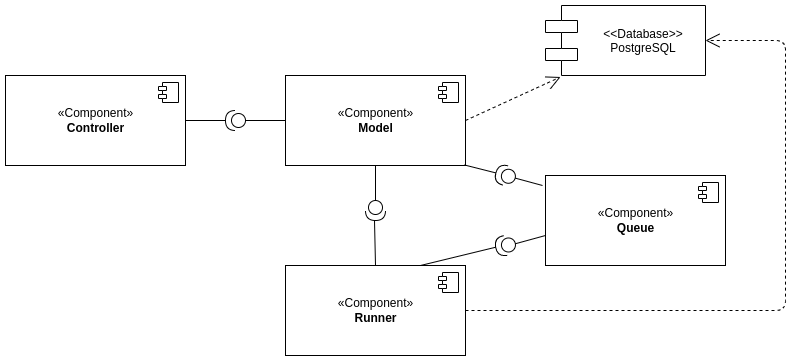

The diagram above was exported from draw.io. Its source (the exported page's mxGraphModel, read from the mxfile embedded in the PNG):
<mxGraphModel dx="1350" dy="878" grid="1" gridSize="10" guides="1" tooltips="1" connect="1" arrows="1" fold="1" page="1" pageScale="1" pageWidth="827" pageHeight="1169" math="0" shadow="0">
  <root>
    <mxCell id="0" />
    <mxCell id="1" parent="0" />
    <mxCell id="dxWAAxCmgA5dK7Ky4blc-3" value="«Component»&lt;br&gt;&lt;b&gt;Controller&lt;/b&gt;" style="html=1;" parent="1" vertex="1">
      <mxGeometry x="20" y="130" width="180" height="90" as="geometry" />
    </mxCell>
    <mxCell id="dxWAAxCmgA5dK7Ky4blc-4" value="" style="shape=component;jettyWidth=8;jettyHeight=4;" parent="dxWAAxCmgA5dK7Ky4blc-3" vertex="1">
      <mxGeometry x="1" width="20" height="20" relative="1" as="geometry">
        <mxPoint x="-27" y="7" as="offset" />
      </mxGeometry>
    </mxCell>
    <mxCell id="dxWAAxCmgA5dK7Ky4blc-5" value="«Component»&lt;br&gt;&lt;b&gt;Model&lt;/b&gt;" style="html=1;" parent="1" vertex="1">
      <mxGeometry x="300" y="130" width="180" height="90" as="geometry" />
    </mxCell>
    <mxCell id="dxWAAxCmgA5dK7Ky4blc-6" value="" style="shape=component;jettyWidth=8;jettyHeight=4;" parent="dxWAAxCmgA5dK7Ky4blc-5" vertex="1">
      <mxGeometry x="1" width="20" height="20" relative="1" as="geometry">
        <mxPoint x="-27" y="7" as="offset" />
      </mxGeometry>
    </mxCell>
    <mxCell id="dxWAAxCmgA5dK7Ky4blc-7" value="&lt;&lt;Database&gt;&gt;&#10;PostgreSQL" style="shape=component;align=center;spacingLeft=36;fontColor=#000000;" parent="1" vertex="1">
      <mxGeometry x="560" y="60" width="160" height="70" as="geometry" />
    </mxCell>
    <mxCell id="dxWAAxCmgA5dK7Ky4blc-8" value="«Component»&lt;br&gt;&lt;b&gt;Queue&lt;/b&gt;" style="html=1;" parent="1" vertex="1">
      <mxGeometry x="560" y="230" width="180" height="90" as="geometry" />
    </mxCell>
    <mxCell id="dxWAAxCmgA5dK7Ky4blc-9" value="" style="shape=component;jettyWidth=8;jettyHeight=4;" parent="dxWAAxCmgA5dK7Ky4blc-8" vertex="1">
      <mxGeometry x="1" width="20" height="20" relative="1" as="geometry">
        <mxPoint x="-27" y="7" as="offset" />
      </mxGeometry>
    </mxCell>
    <mxCell id="dxWAAxCmgA5dK7Ky4blc-10" value="«Component»&lt;br&gt;&lt;b&gt;Runner&lt;/b&gt;" style="html=1;" parent="1" vertex="1">
      <mxGeometry x="300" y="320" width="180" height="90" as="geometry" />
    </mxCell>
    <mxCell id="dxWAAxCmgA5dK7Ky4blc-11" value="" style="shape=component;jettyWidth=8;jettyHeight=4;" parent="dxWAAxCmgA5dK7Ky4blc-10" vertex="1">
      <mxGeometry x="1" width="20" height="20" relative="1" as="geometry">
        <mxPoint x="-27" y="7" as="offset" />
      </mxGeometry>
    </mxCell>
    <mxCell id="dxWAAxCmgA5dK7Ky4blc-12" value="" style="shape=providedRequiredInterface;html=1;verticalLabelPosition=bottom;fontColor=#000000;align=center;rotation=180;" parent="1" vertex="1">
      <mxGeometry x="240" y="165" width="20" height="20" as="geometry" />
    </mxCell>
    <mxCell id="dxWAAxCmgA5dK7Ky4blc-17" value="" style="endArrow=none;html=1;fontColor=#000000;exitX=1;exitY=0.5;exitDx=0;exitDy=0;entryX=1;entryY=0.5;entryDx=0;entryDy=0;entryPerimeter=0;" parent="1" source="dxWAAxCmgA5dK7Ky4blc-3" target="dxWAAxCmgA5dK7Ky4blc-12" edge="1">
      <mxGeometry width="50" height="50" relative="1" as="geometry">
        <mxPoint x="20" y="480" as="sourcePoint" />
        <mxPoint x="70" y="430" as="targetPoint" />
      </mxGeometry>
    </mxCell>
    <mxCell id="dxWAAxCmgA5dK7Ky4blc-18" value="" style="endArrow=none;html=1;fontColor=#000000;exitX=0;exitY=0.5;exitDx=0;exitDy=0;entryX=0;entryY=0.5;entryDx=0;entryDy=0;exitPerimeter=0;" parent="1" source="dxWAAxCmgA5dK7Ky4blc-12" target="dxWAAxCmgA5dK7Ky4blc-5" edge="1">
      <mxGeometry width="50" height="50" relative="1" as="geometry">
        <mxPoint x="210" y="185" as="sourcePoint" />
        <mxPoint x="250" y="185" as="targetPoint" />
      </mxGeometry>
    </mxCell>
    <mxCell id="dxWAAxCmgA5dK7Ky4blc-19" value="" style="endArrow=open;endSize=12;dashed=1;html=1;fontColor=#000000;exitX=1;exitY=0.5;exitDx=0;exitDy=0;entryX=0.094;entryY=1.021;entryDx=0;entryDy=0;entryPerimeter=0;" parent="1" source="dxWAAxCmgA5dK7Ky4blc-5" target="dxWAAxCmgA5dK7Ky4blc-7" edge="1">
      <mxGeometry width="160" relative="1" as="geometry">
        <mxPoint x="20" y="430" as="sourcePoint" />
        <mxPoint x="180" y="430" as="targetPoint" />
      </mxGeometry>
    </mxCell>
    <mxCell id="dxWAAxCmgA5dK7Ky4blc-20" value="" style="endArrow=open;endSize=12;dashed=1;html=1;fontColor=#000000;exitX=1;exitY=0.5;exitDx=0;exitDy=0;entryX=1;entryY=0.5;entryDx=0;entryDy=0;" parent="1" source="dxWAAxCmgA5dK7Ky4blc-10" target="dxWAAxCmgA5dK7Ky4blc-7" edge="1">
      <mxGeometry width="160" relative="1" as="geometry">
        <mxPoint x="490" y="185" as="sourcePoint" />
        <mxPoint x="800" y="100" as="targetPoint" />
        <Array as="points">
          <mxPoint x="800" y="365" />
          <mxPoint x="800" y="95" />
        </Array>
      </mxGeometry>
    </mxCell>
    <mxCell id="dxWAAxCmgA5dK7Ky4blc-22" value="" style="shape=providedRequiredInterface;html=1;verticalLabelPosition=bottom;fontColor=#000000;align=center;rotation=90;" parent="1" vertex="1">
      <mxGeometry x="380" y="255" width="20" height="20" as="geometry" />
    </mxCell>
    <mxCell id="dxWAAxCmgA5dK7Ky4blc-23" value="" style="endArrow=none;html=1;fontColor=#000000;entryX=0.5;entryY=1;entryDx=0;entryDy=0;exitX=0;exitY=0.5;exitDx=0;exitDy=0;exitPerimeter=0;" parent="1" source="dxWAAxCmgA5dK7Ky4blc-22" target="dxWAAxCmgA5dK7Ky4blc-5" edge="1">
      <mxGeometry width="50" height="50" relative="1" as="geometry">
        <mxPoint x="20" y="480" as="sourcePoint" />
        <mxPoint x="70" y="430" as="targetPoint" />
      </mxGeometry>
    </mxCell>
    <mxCell id="dxWAAxCmgA5dK7Ky4blc-24" value="" style="endArrow=none;html=1;fontColor=#000000;entryX=0.5;entryY=1;entryDx=0;entryDy=0;exitX=0.5;exitY=0;exitDx=0;exitDy=0;" parent="1" source="dxWAAxCmgA5dK7Ky4blc-10" edge="1">
      <mxGeometry width="50" height="50" relative="1" as="geometry">
        <mxPoint x="389" y="310" as="sourcePoint" />
        <mxPoint x="389" y="275" as="targetPoint" />
      </mxGeometry>
    </mxCell>
    <mxCell id="dxWAAxCmgA5dK7Ky4blc-25" value="" style="shape=providedRequiredInterface;html=1;verticalLabelPosition=bottom;fontColor=#000000;align=center;rotation=-165;" parent="1" vertex="1">
      <mxGeometry x="510" y="220" width="20" height="20" as="geometry" />
    </mxCell>
    <mxCell id="dxWAAxCmgA5dK7Ky4blc-26" value="" style="endArrow=none;html=1;fontColor=#000000;exitX=0.994;exitY=0.994;exitDx=0;exitDy=0;exitPerimeter=0;entryX=1;entryY=0.5;entryDx=0;entryDy=0;entryPerimeter=0;" parent="1" source="dxWAAxCmgA5dK7Ky4blc-5" target="dxWAAxCmgA5dK7Ky4blc-25" edge="1">
      <mxGeometry width="50" height="50" relative="1" as="geometry">
        <mxPoint x="20" y="480" as="sourcePoint" />
        <mxPoint x="70" y="430" as="targetPoint" />
      </mxGeometry>
    </mxCell>
    <mxCell id="dxWAAxCmgA5dK7Ky4blc-27" value="" style="endArrow=none;html=1;fontColor=#000000;exitX=0;exitY=0.5;exitDx=0;exitDy=0;exitPerimeter=0;" parent="1" source="dxWAAxCmgA5dK7Ky4blc-25" edge="1">
      <mxGeometry width="50" height="50" relative="1" as="geometry">
        <mxPoint x="20" y="480" as="sourcePoint" />
        <mxPoint x="557" y="240" as="targetPoint" />
      </mxGeometry>
    </mxCell>
    <mxCell id="dxWAAxCmgA5dK7Ky4blc-28" value="" style="shape=providedRequiredInterface;html=1;verticalLabelPosition=bottom;fontColor=#000000;align=center;rotation=170;" parent="1" vertex="1">
      <mxGeometry x="510" y="290" width="20" height="20" as="geometry" />
    </mxCell>
    <mxCell id="dxWAAxCmgA5dK7Ky4blc-29" value="" style="endArrow=none;html=1;fontColor=#000000;exitX=0.75;exitY=0;exitDx=0;exitDy=0;entryX=1;entryY=0.5;entryDx=0;entryDy=0;entryPerimeter=0;" parent="1" source="dxWAAxCmgA5dK7Ky4blc-10" target="dxWAAxCmgA5dK7Ky4blc-28" edge="1">
      <mxGeometry width="50" height="50" relative="1" as="geometry">
        <mxPoint x="20" y="480" as="sourcePoint" />
        <mxPoint x="70" y="430" as="targetPoint" />
      </mxGeometry>
    </mxCell>
    <mxCell id="dxWAAxCmgA5dK7Ky4blc-30" value="" style="endArrow=none;html=1;fontColor=#000000;exitX=0;exitY=0.5;exitDx=0;exitDy=0;exitPerimeter=0;" parent="1" source="dxWAAxCmgA5dK7Ky4blc-28" edge="1">
      <mxGeometry width="50" height="50" relative="1" as="geometry">
        <mxPoint x="445" y="330" as="sourcePoint" />
        <mxPoint x="560" y="290" as="targetPoint" />
      </mxGeometry>
    </mxCell>
  </root>
</mxGraphModel>